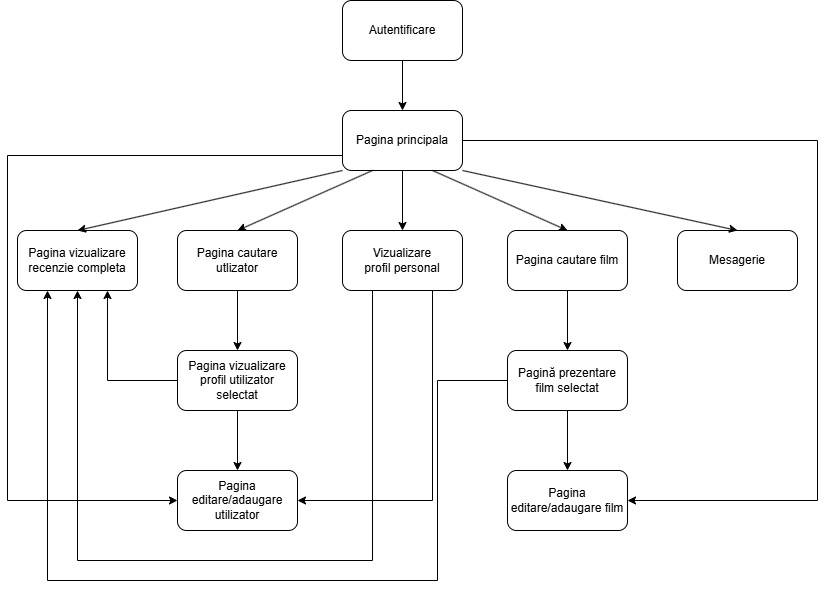

The diagram above was exported from draw.io. Its source (the exported page's mxGraphModel, read from the mxfile embedded in the PNG):
<mxGraphModel dx="1026" dy="455" grid="1" gridSize="10" guides="1" tooltips="1" connect="1" arrows="1" fold="1" page="1" pageScale="1" pageWidth="850" pageHeight="1100" math="0" shadow="0">
  <root>
    <mxCell id="0" />
    <mxCell id="1" parent="0" />
    <mxCell id="UO1ggSf_vNGTCfCnPHK9-1" value="Autentificare" style="rounded=1;whiteSpace=wrap;html=1;" parent="1" vertex="1">
      <mxGeometry x="365" y="80" width="120" height="60" as="geometry" />
    </mxCell>
    <mxCell id="UO1ggSf_vNGTCfCnPHK9-2" value="Pagina principala" style="rounded=1;whiteSpace=wrap;html=1;" parent="1" vertex="1">
      <mxGeometry x="365" y="190" width="120" height="60" as="geometry" />
    </mxCell>
    <mxCell id="UO1ggSf_vNGTCfCnPHK9-3" value="" style="endArrow=classic;html=1;rounded=0;exitX=0.5;exitY=1;exitDx=0;exitDy=0;entryX=0.5;entryY=0;entryDx=0;entryDy=0;" parent="1" source="UO1ggSf_vNGTCfCnPHK9-1" target="UO1ggSf_vNGTCfCnPHK9-2" edge="1">
      <mxGeometry width="50" height="50" relative="1" as="geometry">
        <mxPoint x="190" y="240" as="sourcePoint" />
        <mxPoint x="240" y="190" as="targetPoint" />
      </mxGeometry>
    </mxCell>
    <mxCell id="UO1ggSf_vNGTCfCnPHK9-4" value="Mesagerie" style="rounded=1;whiteSpace=wrap;html=1;" parent="1" vertex="1">
      <mxGeometry x="700" y="310" width="120" height="60" as="geometry" />
    </mxCell>
    <mxCell id="UO1ggSf_vNGTCfCnPHK9-5" value="Pagina cautare film" style="rounded=1;whiteSpace=wrap;html=1;" parent="1" vertex="1">
      <mxGeometry x="530" y="310" width="120" height="60" as="geometry" />
    </mxCell>
    <mxCell id="UO1ggSf_vNGTCfCnPHK9-6" value="Pagina cautare utlizator" style="rounded=1;whiteSpace=wrap;html=1;" parent="1" vertex="1">
      <mxGeometry x="200" y="310" width="120" height="60" as="geometry" />
    </mxCell>
    <mxCell id="UO1ggSf_vNGTCfCnPHK9-7" value="Pagina vizualizare recenzie completa" style="rounded=1;whiteSpace=wrap;html=1;" parent="1" vertex="1">
      <mxGeometry x="40" y="310" width="120" height="60" as="geometry" />
    </mxCell>
    <mxCell id="UO1ggSf_vNGTCfCnPHK9-9" value="Pagina vizualizare profil utilizator selectat" style="rounded=1;whiteSpace=wrap;html=1;" parent="1" vertex="1">
      <mxGeometry x="200" y="430" width="120" height="60" as="geometry" />
    </mxCell>
    <mxCell id="UO1ggSf_vNGTCfCnPHK9-10" value="Pagină prezentare film selectat" style="rounded=1;whiteSpace=wrap;html=1;" parent="1" vertex="1">
      <mxGeometry x="530" y="430" width="120" height="60" as="geometry" />
    </mxCell>
    <mxCell id="UO1ggSf_vNGTCfCnPHK9-11" value="" style="endArrow=classic;html=1;rounded=0;exitX=0.5;exitY=1;exitDx=0;exitDy=0;" parent="1" source="UO1ggSf_vNGTCfCnPHK9-5" target="UO1ggSf_vNGTCfCnPHK9-10" edge="1">
      <mxGeometry width="50" height="50" relative="1" as="geometry">
        <mxPoint x="390" y="450" as="sourcePoint" />
        <mxPoint x="440" y="400" as="targetPoint" />
      </mxGeometry>
    </mxCell>
    <mxCell id="UO1ggSf_vNGTCfCnPHK9-12" value="" style="endArrow=classic;html=1;rounded=0;exitX=0;exitY=1;exitDx=0;exitDy=0;entryX=0.5;entryY=0;entryDx=0;entryDy=0;" parent="1" source="UO1ggSf_vNGTCfCnPHK9-2" target="UO1ggSf_vNGTCfCnPHK9-7" edge="1">
      <mxGeometry width="50" height="50" relative="1" as="geometry">
        <mxPoint x="190" y="270" as="sourcePoint" />
        <mxPoint x="240" y="220" as="targetPoint" />
      </mxGeometry>
    </mxCell>
    <mxCell id="UO1ggSf_vNGTCfCnPHK9-13" value="" style="endArrow=classic;html=1;rounded=0;exitX=1;exitY=1;exitDx=0;exitDy=0;entryX=0.5;entryY=0;entryDx=0;entryDy=0;" parent="1" source="UO1ggSf_vNGTCfCnPHK9-2" target="UO1ggSf_vNGTCfCnPHK9-4" edge="1">
      <mxGeometry width="50" height="50" relative="1" as="geometry">
        <mxPoint x="520" y="270" as="sourcePoint" />
        <mxPoint x="570" y="220" as="targetPoint" />
      </mxGeometry>
    </mxCell>
    <mxCell id="UO1ggSf_vNGTCfCnPHK9-14" value="" style="endArrow=classic;html=1;rounded=0;exitX=0.25;exitY=1;exitDx=0;exitDy=0;entryX=0.5;entryY=0;entryDx=0;entryDy=0;" parent="1" source="UO1ggSf_vNGTCfCnPHK9-2" target="UO1ggSf_vNGTCfCnPHK9-6" edge="1">
      <mxGeometry width="50" height="50" relative="1" as="geometry">
        <mxPoint x="200" y="230" as="sourcePoint" />
        <mxPoint x="250" y="180" as="targetPoint" />
      </mxGeometry>
    </mxCell>
    <mxCell id="UO1ggSf_vNGTCfCnPHK9-15" value="" style="endArrow=classic;html=1;rounded=0;exitX=0.75;exitY=1;exitDx=0;exitDy=0;entryX=0.5;entryY=0;entryDx=0;entryDy=0;" parent="1" source="UO1ggSf_vNGTCfCnPHK9-2" target="UO1ggSf_vNGTCfCnPHK9-5" edge="1">
      <mxGeometry width="50" height="50" relative="1" as="geometry">
        <mxPoint x="200" y="270" as="sourcePoint" />
        <mxPoint x="250" y="220" as="targetPoint" />
      </mxGeometry>
    </mxCell>
    <mxCell id="UO1ggSf_vNGTCfCnPHK9-16" value="" style="endArrow=classic;html=1;rounded=0;exitX=0.5;exitY=1;exitDx=0;exitDy=0;entryX=0.5;entryY=0;entryDx=0;entryDy=0;" parent="1" source="UO1ggSf_vNGTCfCnPHK9-6" target="UO1ggSf_vNGTCfCnPHK9-9" edge="1">
      <mxGeometry width="50" height="50" relative="1" as="geometry">
        <mxPoint x="170" y="470" as="sourcePoint" />
        <mxPoint x="220" y="420" as="targetPoint" />
      </mxGeometry>
    </mxCell>
    <mxCell id="UO1ggSf_vNGTCfCnPHK9-17" value="Vizualizare&lt;div&gt;profil personal&lt;/div&gt;" style="rounded=1;whiteSpace=wrap;html=1;" parent="1" vertex="1">
      <mxGeometry x="365" y="310" width="120" height="60" as="geometry" />
    </mxCell>
    <mxCell id="UO1ggSf_vNGTCfCnPHK9-18" value="" style="endArrow=classic;html=1;rounded=0;exitX=0.5;exitY=1;exitDx=0;exitDy=0;entryX=0.5;entryY=0;entryDx=0;entryDy=0;" parent="1" source="UO1ggSf_vNGTCfCnPHK9-2" target="UO1ggSf_vNGTCfCnPHK9-17" edge="1">
      <mxGeometry width="50" height="50" relative="1" as="geometry">
        <mxPoint x="360" y="430" as="sourcePoint" />
        <mxPoint x="410" y="380" as="targetPoint" />
      </mxGeometry>
    </mxCell>
    <mxCell id="52dlCfRegHEHQ59qzLW_-1" value="Pagina editare/adaugare utilizator" style="rounded=1;whiteSpace=wrap;html=1;" parent="1" vertex="1">
      <mxGeometry x="200" y="550" width="120" height="60" as="geometry" />
    </mxCell>
    <mxCell id="52dlCfRegHEHQ59qzLW_-2" value="" style="endArrow=classic;html=1;rounded=0;exitX=0.5;exitY=1;exitDx=0;exitDy=0;entryX=0.5;entryY=0;entryDx=0;entryDy=0;" parent="1" source="UO1ggSf_vNGTCfCnPHK9-9" target="52dlCfRegHEHQ59qzLW_-1" edge="1">
      <mxGeometry width="50" height="50" relative="1" as="geometry">
        <mxPoint x="90" y="570" as="sourcePoint" />
        <mxPoint x="140" y="520" as="targetPoint" />
      </mxGeometry>
    </mxCell>
    <mxCell id="52dlCfRegHEHQ59qzLW_-3" value="Pagina editare/adaugare film" style="rounded=1;whiteSpace=wrap;html=1;" parent="1" vertex="1">
      <mxGeometry x="530" y="550" width="120" height="60" as="geometry" />
    </mxCell>
    <mxCell id="52dlCfRegHEHQ59qzLW_-4" value="" style="endArrow=classic;html=1;rounded=0;exitX=0.5;exitY=1;exitDx=0;exitDy=0;entryX=0.5;entryY=0;entryDx=0;entryDy=0;" parent="1" source="UO1ggSf_vNGTCfCnPHK9-10" target="52dlCfRegHEHQ59qzLW_-3" edge="1">
      <mxGeometry width="50" height="50" relative="1" as="geometry">
        <mxPoint x="630" y="540" as="sourcePoint" />
        <mxPoint x="680" y="490" as="targetPoint" />
      </mxGeometry>
    </mxCell>
    <mxCell id="52dlCfRegHEHQ59qzLW_-8" value="" style="endArrow=classic;html=1;rounded=0;exitX=0;exitY=0.75;exitDx=0;exitDy=0;entryX=0;entryY=0.5;entryDx=0;entryDy=0;" parent="1" source="UO1ggSf_vNGTCfCnPHK9-2" target="52dlCfRegHEHQ59qzLW_-1" edge="1">
      <mxGeometry width="50" height="50" relative="1" as="geometry">
        <mxPoint x="400" y="510" as="sourcePoint" />
        <mxPoint x="450" y="460" as="targetPoint" />
        <Array as="points">
          <mxPoint x="30" y="235" />
          <mxPoint x="30" y="580" />
        </Array>
      </mxGeometry>
    </mxCell>
    <mxCell id="52dlCfRegHEHQ59qzLW_-9" value="" style="endArrow=classic;html=1;rounded=0;exitX=1;exitY=0.5;exitDx=0;exitDy=0;entryX=1;entryY=0.5;entryDx=0;entryDy=0;" parent="1" source="UO1ggSf_vNGTCfCnPHK9-2" target="52dlCfRegHEHQ59qzLW_-3" edge="1">
      <mxGeometry width="50" height="50" relative="1" as="geometry">
        <mxPoint x="580" y="230" as="sourcePoint" />
        <mxPoint x="630" y="180" as="targetPoint" />
        <Array as="points">
          <mxPoint x="840" y="220" />
          <mxPoint x="840" y="580" />
        </Array>
      </mxGeometry>
    </mxCell>
    <mxCell id="ygpXs6lHleIyVZVgWYVe-1" value="" style="endArrow=classic;html=1;rounded=0;exitX=0;exitY=0.5;exitDx=0;exitDy=0;entryX=0.25;entryY=1;entryDx=0;entryDy=0;" parent="1" source="UO1ggSf_vNGTCfCnPHK9-10" target="UO1ggSf_vNGTCfCnPHK9-7" edge="1">
      <mxGeometry width="50" height="50" relative="1" as="geometry">
        <mxPoint x="420" y="490" as="sourcePoint" />
        <mxPoint x="470" y="440" as="targetPoint" />
        <Array as="points">
          <mxPoint x="460" y="460" />
          <mxPoint x="460" y="660" />
          <mxPoint x="70" y="660" />
        </Array>
      </mxGeometry>
    </mxCell>
    <mxCell id="KA9vlYv5jcUVDW91Y8pc-1" value="" style="endArrow=classic;html=1;rounded=0;exitX=0.75;exitY=1;exitDx=0;exitDy=0;entryX=1;entryY=0.5;entryDx=0;entryDy=0;" parent="1" source="UO1ggSf_vNGTCfCnPHK9-17" target="52dlCfRegHEHQ59qzLW_-1" edge="1">
      <mxGeometry width="50" height="50" relative="1" as="geometry">
        <mxPoint x="400" y="490" as="sourcePoint" />
        <mxPoint x="450" y="440" as="targetPoint" />
        <Array as="points">
          <mxPoint x="455" y="580" />
        </Array>
      </mxGeometry>
    </mxCell>
    <mxCell id="OA37xpHeAAdFX6mK31uy-1" value="" style="endArrow=classic;html=1;rounded=0;exitX=0.25;exitY=1;exitDx=0;exitDy=0;entryX=0.5;entryY=1;entryDx=0;entryDy=0;" edge="1" parent="1" source="UO1ggSf_vNGTCfCnPHK9-17" target="UO1ggSf_vNGTCfCnPHK9-7">
      <mxGeometry width="50" height="50" relative="1" as="geometry">
        <mxPoint x="370" y="520" as="sourcePoint" />
        <mxPoint x="130" y="472.66668701171875" as="targetPoint" />
        <Array as="points">
          <mxPoint x="395" y="640" />
          <mxPoint x="100" y="640" />
        </Array>
      </mxGeometry>
    </mxCell>
    <mxCell id="OA37xpHeAAdFX6mK31uy-2" value="" style="endArrow=classic;html=1;rounded=0;exitX=0;exitY=0.5;exitDx=0;exitDy=0;entryX=0.75;entryY=1;entryDx=0;entryDy=0;" edge="1" parent="1" source="UO1ggSf_vNGTCfCnPHK9-9" target="UO1ggSf_vNGTCfCnPHK9-7">
      <mxGeometry width="50" height="50" relative="1" as="geometry">
        <mxPoint x="150" y="480" as="sourcePoint" />
        <mxPoint x="170" y="420" as="targetPoint" />
        <Array as="points">
          <mxPoint x="130" y="460" />
        </Array>
      </mxGeometry>
    </mxCell>
  </root>
</mxGraphModel>